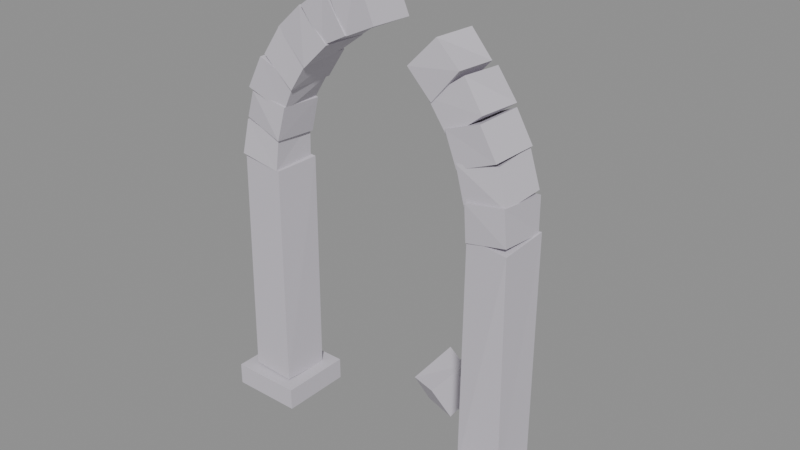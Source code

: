 # Source: ruin_arch.blend  (saved by Blender 5.2.45; exported with 4.5.12 LTS)
import bpy
from mathutils import Matrix  # noqa: F401  (used for matrix-valued properties, if any)

bpy.ops.wm.read_factory_settings(use_empty=True)
scene = bpy.context.scene
scene.name = 'Scene'

# ---- materials (node trees are filled in below, after node groups)
mat_toon_stone = bpy.data.materials.new('toon_stone')
mat_toon_stone.diffuse_color = (0.6, 0.57, 0.63, 1.0)

# ---- material node trees
mat_toon_stone.use_nodes = True; mat_toon_stone.node_tree.nodes.clear()
_N = mat_toon_stone.node_tree.nodes; _L = mat_toon_stone.node_tree.links
n0 = _N.new('ShaderNodeBsdfPrincipled'); n0.name = 'Principled BSDF'; n0.location = (-200, 100)
n0.inputs[0].default_value = (0.6, 0.57, 0.63, 1.0)
n0.inputs[2].default_value = 1.0
n0.inputs[10].default_value = 0.005
n1 = _N.new('ShaderNodeOutputMaterial'); n1.name = 'Material Output'; n1.location = (200, 100)
_L.new(n0.outputs[0], n1.inputs[0])
n1.is_active_output = True

# ---- meshes
me_ruinarch_col = bpy.data.meshes.new('RuinArch-col')
me_ruinarch_col.from_pydata([(-2.95, -0.65, 0.0), (-1.65, -0.65, 0.0), (-1.65, 0.65, 0.0), (-2.95, 0.65, 0.0), (-2.95, -0.65, 0.4), (-1.65, -0.65, 0.4), (-1.65, 0.65, 0.4), (-2.95, 0.65, 0.4), (-2.726, -0.4182, 0.4372), (-1.897, -0.4465, 0.4232), (-1.877, 0.4081, 0.3887), (-2.745, 0.3851, 0.4158), (-2.678, -0.4023, 4.616), (-1.894, -0.433, 4.557), (-1.848, 0.4006, 4.575), (-2.667, 0.4058, 4.657), (1.65, -0.65, 0.0), (2.95, -0.65, 0.0), (2.95, 0.65, 0.0), (1.65, 0.65, 0.0), (1.65, -0.65, 0.4), (2.95, -0.65, 0.4), (2.95, 0.65, 0.4), (1.65, 0.65, 0.4), (1.889, -0.3937, 0.4154), (2.686, -0.3995, 0.3711), (2.714, 0.3807, 0.347), (1.859, 0.3667, 0.3862), (1.917, -0.3652, 4.591), (2.678, -0.4435, 4.548), (2.691, 0.4396, 4.614), (1.819, 0.4235, 4.591), (-1.931, -0.4365, 4.544), (-1.904, -0.3814, 5.134), (-1.93, 0.3907, 5.189), (-1.93, 0.3704, 4.541), (-2.711, -0.4342, 4.666), (-2.625, -0.3648, 5.283), (-2.654, 0.4372, 5.237), (-2.696, 0.3678, 4.654), (-1.867, -0.4262, 5.098), (-1.718, -0.3932, 5.711), (-1.712, 0.3757, 5.673), (-1.878, 0.3902, 5.036), (-2.622, -0.3544, 5.324), (-2.436, -0.3901, 5.832), (-2.462, 0.3628, 5.869), (-2.61, 0.378, 5.236), (-1.776, -0.357, 5.596), (-1.488, -0.3775, 6.181), (-1.483, 0.3558, 6.099), (-1.806, 0.384, 5.616), (-2.468, -0.4368, 5.902), (-2.154, -0.4447, 6.484), (-2.2, 0.4323, 6.488), (-2.466, 0.4036, 5.976), (-1.517, -0.4211, 6.053), (-1.168, -0.385, 6.611), (-1.134, 0.4132, 6.604), (-1.507, 0.4426, 6.073), (-2.092, -0.4084, 6.532), (-1.782, -0.3719, 7.02), (-1.765, 0.4267, 6.978), (-2.148, 0.3862, 6.54), (-1.217, -0.422, 6.488), (-0.7497, -0.4043, 6.942), (-0.7529, 0.4268, 6.912), (-1.259, 0.3652, 6.526), (-1.791, -0.3667, 7.026), (-1.288, -0.3963, 7.465), (-1.298, 0.367, 7.466), (-1.735, 0.4111, 7.047), (-0.8642, -0.3715, 6.909), (-0.3633, -0.3999, 7.164), (-0.3098, 0.4083, 7.231), (-0.8337, 0.4011, 6.861), (-1.209, -0.4444, 7.491), (-0.7602, -0.4358, 7.825), (-0.7658, 0.389, 7.892), (-1.31, 0.444, 7.538), (-0.3987, -0.3694, 7.139), (0.1981, -0.4058, 7.418), (0.2067, 0.3901, 7.395), (-0.4508, 0.4299, 7.128), (-0.71, -0.4413, 7.902), (-0.107, -0.4132, 8.153), (-0.1011, 0.3734, 8.121), (-0.6669, 0.4452, 7.893), (1.919, -0.4479, 5.17), (1.918, -0.3936, 4.508), (1.957, 0.4135, 4.594), (1.84, 0.434, 5.158), (2.609, -0.4397, 5.287), (2.655, -0.4259, 4.665), (2.661, 0.4027, 4.588), (2.681, 0.3655, 5.244), (1.732, -0.4261, 5.722), (1.877, -0.3844, 5.036), (1.946, 0.4239, 5.084), (1.771, 0.375, 5.676), (2.435, -0.3608, 5.854), (2.606, -0.402, 5.244), (2.656, 0.3599, 5.318), (2.425, 0.4133, 5.909), (1.518, -0.4148, 6.192), (1.733, -0.411, 5.628), (1.8, 0.4123, 5.613), (1.538, 0.4353, 6.158), (2.147, -0.4475, 6.434), (2.431, -0.4303, 5.915), (2.468, 0.4031, 5.932), (2.191, 0.3718, 6.46), (1.195, -0.4056, 6.592), (1.547, -0.3793, 6.052), (1.5, 0.4085, 6.096), (1.132, 0.36, 6.567), (1.789, -0.3539, 7.031), (2.11, -0.3549, 6.521), (2.197, 0.3571, 6.532), (1.798, 0.4337, 6.979), (0.8135, -0.4003, 6.97), (1.272, -0.4252, 6.533), (1.263, 0.423, 6.547), (0.8296, 0.3625, 6.94), (1.292, -0.3503, 7.474), (1.765, -0.4382, 7.111), (1.749, 0.3514, 7.058), (1.367, 0.3711, 7.479), (3.044, -1.557, 0.04981), (3.172, -0.8626, 0.05353), (2.46, -0.6925, -0.1708), (2.268, -1.329, -0.2496), (2.791, -1.469, 0.7197), (2.946, -0.847, 0.7713), (2.182, -0.6534, 0.3972), (1.976, -1.276, 0.3901), (0.7188, 1.865, 0.19), (0.1375, 2.137, 0.1434), (-0.1441, 1.445, -0.2258), (0.4809, 1.288, -0.2684), (0.5727, 1.544, 0.7733), (-0.001427, 1.884, 0.7484), (-0.2828, 1.19, 0.3158), (0.3154, 0.9277, 0.4307), (0.9974, 1.431, -0.1037), (1.029, 2.048, -0.05103), (0.2572, 2.081, -0.1005), (0.2516, 1.432, -0.1837), (0.9735, 1.469, 0.6393), (1.025, 2.066, 0.6197), (0.1885, 2.122, 0.5033), (0.143, 1.427, 0.5058)], [], [(0, 3, 2, 1), (4, 5, 6, 7), (0, 1, 5, 4), (1, 2, 6, 5), (2, 3, 7, 6), (3, 0, 4, 7), (8, 11, 10, 9), (12, 13, 14, 15), (8, 9, 13, 12), (9, 10, 14, 13), (10, 11, 15, 14), (11, 8, 12, 15), (16, 19, 18, 17), (20, 21, 22, 23), (16, 17, 21, 20), (17, 18, 22, 21), (18, 19, 23, 22), (19, 16, 20, 23), (24, 27, 26, 25), (28, 29, 30, 31), (24, 25, 29, 28), (25, 26, 30, 29), (26, 27, 31, 30), (27, 24, 28, 31), (32, 35, 34, 33), (36, 37, 38, 39), (32, 33, 37, 36), (33, 34, 38, 37), (34, 35, 39, 38), (35, 32, 36, 39), (40, 43, 42, 41), (44, 45, 46, 47), (40, 41, 45, 44), (41, 42, 46, 45), (42, 43, 47, 46), (43, 40, 44, 47), (48, 51, 50, 49), (52, 53, 54, 55), (48, 49, 53, 52), (49, 50, 54, 53), (50, 51, 55, 54), (51, 48, 52, 55), (56, 59, 58, 57), (60, 61, 62, 63), (56, 57, 61, 60), (57, 58, 62, 61), (58, 59, 63, 62), (59, 56, 60, 63), (64, 67, 66, 65), (68, 69, 70, 71), (64, 65, 69, 68), (65, 66, 70, 69), (66, 67, 71, 70), (67, 64, 68, 71), (72, 75, 74, 73), (76, 77, 78, 79), (72, 73, 77, 76), (73, 74, 78, 77), (74, 75, 79, 78), (75, 72, 76, 79), (80, 83, 82, 81), (84, 85, 86, 87), (80, 81, 85, 84), (81, 82, 86, 85), (82, 83, 87, 86), (83, 80, 84, 87), (88, 91, 90, 89), (92, 93, 94, 95), (88, 89, 93, 92), (89, 90, 94, 93), (90, 91, 95, 94), (91, 88, 92, 95), (96, 99, 98, 97), (100, 101, 102, 103), (96, 97, 101, 100), (97, 98, 102, 101), (98, 99, 103, 102), (99, 96, 100, 103), (104, 107, 106, 105), (108, 109, 110, 111), (104, 105, 109, 108), (105, 106, 110, 109), (106, 107, 111, 110), (107, 104, 108, 111), (112, 115, 114, 113), (116, 117, 118, 119), (112, 113, 117, 116), (113, 114, 118, 117), (114, 115, 119, 118), (115, 112, 116, 119), (120, 123, 122, 121), (124, 125, 126, 127), (120, 121, 125, 124), (121, 122, 126, 125), (122, 123, 127, 126), (123, 120, 124, 127), (128, 131, 130, 129), (132, 133, 134, 135), (128, 129, 133, 132), (129, 130, 134, 133), (130, 131, 135, 134), (131, 128, 132, 135), (136, 139, 138, 137), (140, 141, 142, 143), (136, 137, 141, 140), (137, 138, 142, 141), (138, 139, 143, 142), (139, 136, 140, 143), (144, 147, 146, 145), (148, 149, 150, 151), (144, 145, 149, 148), (145, 146, 150, 149), (146, 147, 151, 150), (147, 144, 148, 151)])
me_ruinarch_col.materials.append(mat_toon_stone)
me_ruinarch_col.update()

# ---- objects
ob_ruinarch_col = bpy.data.objects.new('RuinArch-col', me_ruinarch_col)

# ---- transforms, parenting, visibility, modifiers, constraints
ob_ruinarch_col.location = (0.0, 0.0, 0.0)

# ---- collection membership
scene.collection.objects.link(ob_ruinarch_col)

# ---- scene / render settings (as saved in the file)
scene.frame_start = 1; scene.frame_end = 250; scene.frame_set(1)
scene.render.engine = 'BLENDER_EEVEE_NEXT'
scene.render.bake_bias = 0.0
scene.render.bake_samples = 0
scene.render.compositor_device = 'GPU'
scene.eevee.use_volume_custom_range = False
scene.eevee.fast_gi_thickness_near = 0.1
scene.eevee.fast_gi_thickness_far = 0.0
scene.eevee.ray_tracing_options.screen_trace_thickness = 0.1
bpy.context.view_layer.update()

# ---- added for rendering (the .blend has no active camera and no usable light): camera, sun + grey world if the file has none
cam_auto = bpy.data.cameras.new('AutoCamera')
cam_auto.lens = 50.0
cam_auto.sensor_width = 36.0
cam_auto.clip_end = 1000.0
ob_auto_camera = bpy.data.objects.new('AutoCamera', cam_auto)
scene.collection.objects.link(ob_auto_camera)
ob_auto_camera.location = (10.3327, -11.9762, 12.1197)
ob_auto_camera.rotation_euler = (1.09748, -7.21219e-08, 0.694738)
scene.camera = ob_auto_camera
light_auto_sun = bpy.data.lights.new('AutoSun', 'SUN')
light_auto_sun.energy = 3.0
light_auto_sun.angle = 0.0523599
ob_auto_sun = bpy.data.objects.new('AutoSun', light_auto_sun)
scene.collection.objects.link(ob_auto_sun)
ob_auto_sun.rotation_euler = (0.872665, 0.174533, 0.523599)
if scene.world is None:
    world_auto = bpy.data.worlds.new('AutoWorld')
    world_auto.color = (0.3, 0.3, 0.3)
    scene.world = world_auto
bpy.context.view_layer.update()
